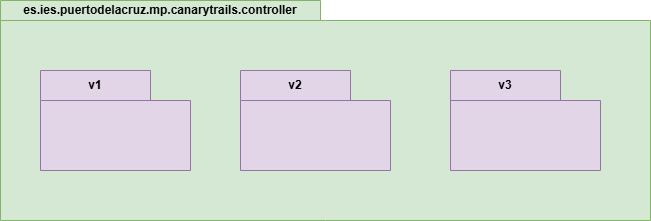

The diagram above was exported from draw.io. Its source (the exported page's mxGraphModel, read from the mxfile embedded in the PNG):
<mxGraphModel dx="1426" dy="743" grid="1" gridSize="10" guides="1" tooltips="1" connect="1" arrows="1" fold="1" page="1" pageScale="1" pageWidth="827" pageHeight="1169" math="0" shadow="0">
  <root>
    <mxCell id="0" />
    <mxCell id="1" parent="0" />
    <mxCell id="6RgbXvGXSZP49ZPZRlnt-1" value="es.ies.puertodelacruz.mp.canarytrails.controller" style="shape=folder;fontStyle=1;tabWidth=320;tabHeight=20;tabPosition=left;html=1;boundedLbl=1;labelInHeader=1;container=1;collapsible=0;whiteSpace=wrap;fillColor=#d5e8d4;strokeColor=#82b366;" vertex="1" parent="1">
      <mxGeometry x="160" y="170" width="650" height="220" as="geometry" />
    </mxCell>
    <mxCell id="6RgbXvGXSZP49ZPZRlnt-2" value="" style="html=1;strokeColor=none;resizeWidth=1;resizeHeight=1;fillColor=none;part=1;connectable=0;allowArrows=0;deletable=0;whiteSpace=wrap;" vertex="1" parent="6RgbXvGXSZP49ZPZRlnt-1">
      <mxGeometry width="650" height="154" relative="1" as="geometry">
        <mxPoint y="30" as="offset" />
      </mxGeometry>
    </mxCell>
    <mxCell id="6RgbXvGXSZP49ZPZRlnt-3" value="v1" style="shape=folder;fontStyle=1;tabWidth=110;tabHeight=30;tabPosition=left;html=1;boundedLbl=1;labelInHeader=1;container=1;collapsible=0;whiteSpace=wrap;fillColor=#e1d5e7;strokeColor=#9673a6;" vertex="1" parent="6RgbXvGXSZP49ZPZRlnt-1">
      <mxGeometry x="40" y="70" width="150" height="100" as="geometry" />
    </mxCell>
    <mxCell id="6RgbXvGXSZP49ZPZRlnt-4" value="" style="html=1;strokeColor=none;resizeWidth=1;resizeHeight=1;fillColor=none;part=1;connectable=0;allowArrows=0;deletable=0;whiteSpace=wrap;" vertex="1" parent="6RgbXvGXSZP49ZPZRlnt-3">
      <mxGeometry width="150" height="70" relative="1" as="geometry">
        <mxPoint y="30" as="offset" />
      </mxGeometry>
    </mxCell>
    <mxCell id="6RgbXvGXSZP49ZPZRlnt-5" value="v2" style="shape=folder;fontStyle=1;tabWidth=110;tabHeight=30;tabPosition=left;html=1;boundedLbl=1;labelInHeader=1;container=1;collapsible=0;whiteSpace=wrap;fillColor=#e1d5e7;strokeColor=#9673a6;" vertex="1" parent="6RgbXvGXSZP49ZPZRlnt-1">
      <mxGeometry x="240" y="70" width="150" height="100" as="geometry" />
    </mxCell>
    <mxCell id="6RgbXvGXSZP49ZPZRlnt-6" value="" style="html=1;strokeColor=none;resizeWidth=1;resizeHeight=1;fillColor=none;part=1;connectable=0;allowArrows=0;deletable=0;whiteSpace=wrap;" vertex="1" parent="6RgbXvGXSZP49ZPZRlnt-5">
      <mxGeometry width="150" height="70" relative="1" as="geometry">
        <mxPoint y="30" as="offset" />
      </mxGeometry>
    </mxCell>
    <mxCell id="6RgbXvGXSZP49ZPZRlnt-7" value="v3" style="shape=folder;fontStyle=1;tabWidth=110;tabHeight=30;tabPosition=left;html=1;boundedLbl=1;labelInHeader=1;container=1;collapsible=0;whiteSpace=wrap;fillColor=#e1d5e7;strokeColor=#9673a6;" vertex="1" parent="6RgbXvGXSZP49ZPZRlnt-1">
      <mxGeometry x="450" y="70" width="150" height="100" as="geometry" />
    </mxCell>
    <mxCell id="6RgbXvGXSZP49ZPZRlnt-8" value="" style="html=1;strokeColor=none;resizeWidth=1;resizeHeight=1;fillColor=none;part=1;connectable=0;allowArrows=0;deletable=0;whiteSpace=wrap;" vertex="1" parent="6RgbXvGXSZP49ZPZRlnt-7">
      <mxGeometry width="150" height="70" relative="1" as="geometry">
        <mxPoint y="30" as="offset" />
      </mxGeometry>
    </mxCell>
  </root>
</mxGraphModel>